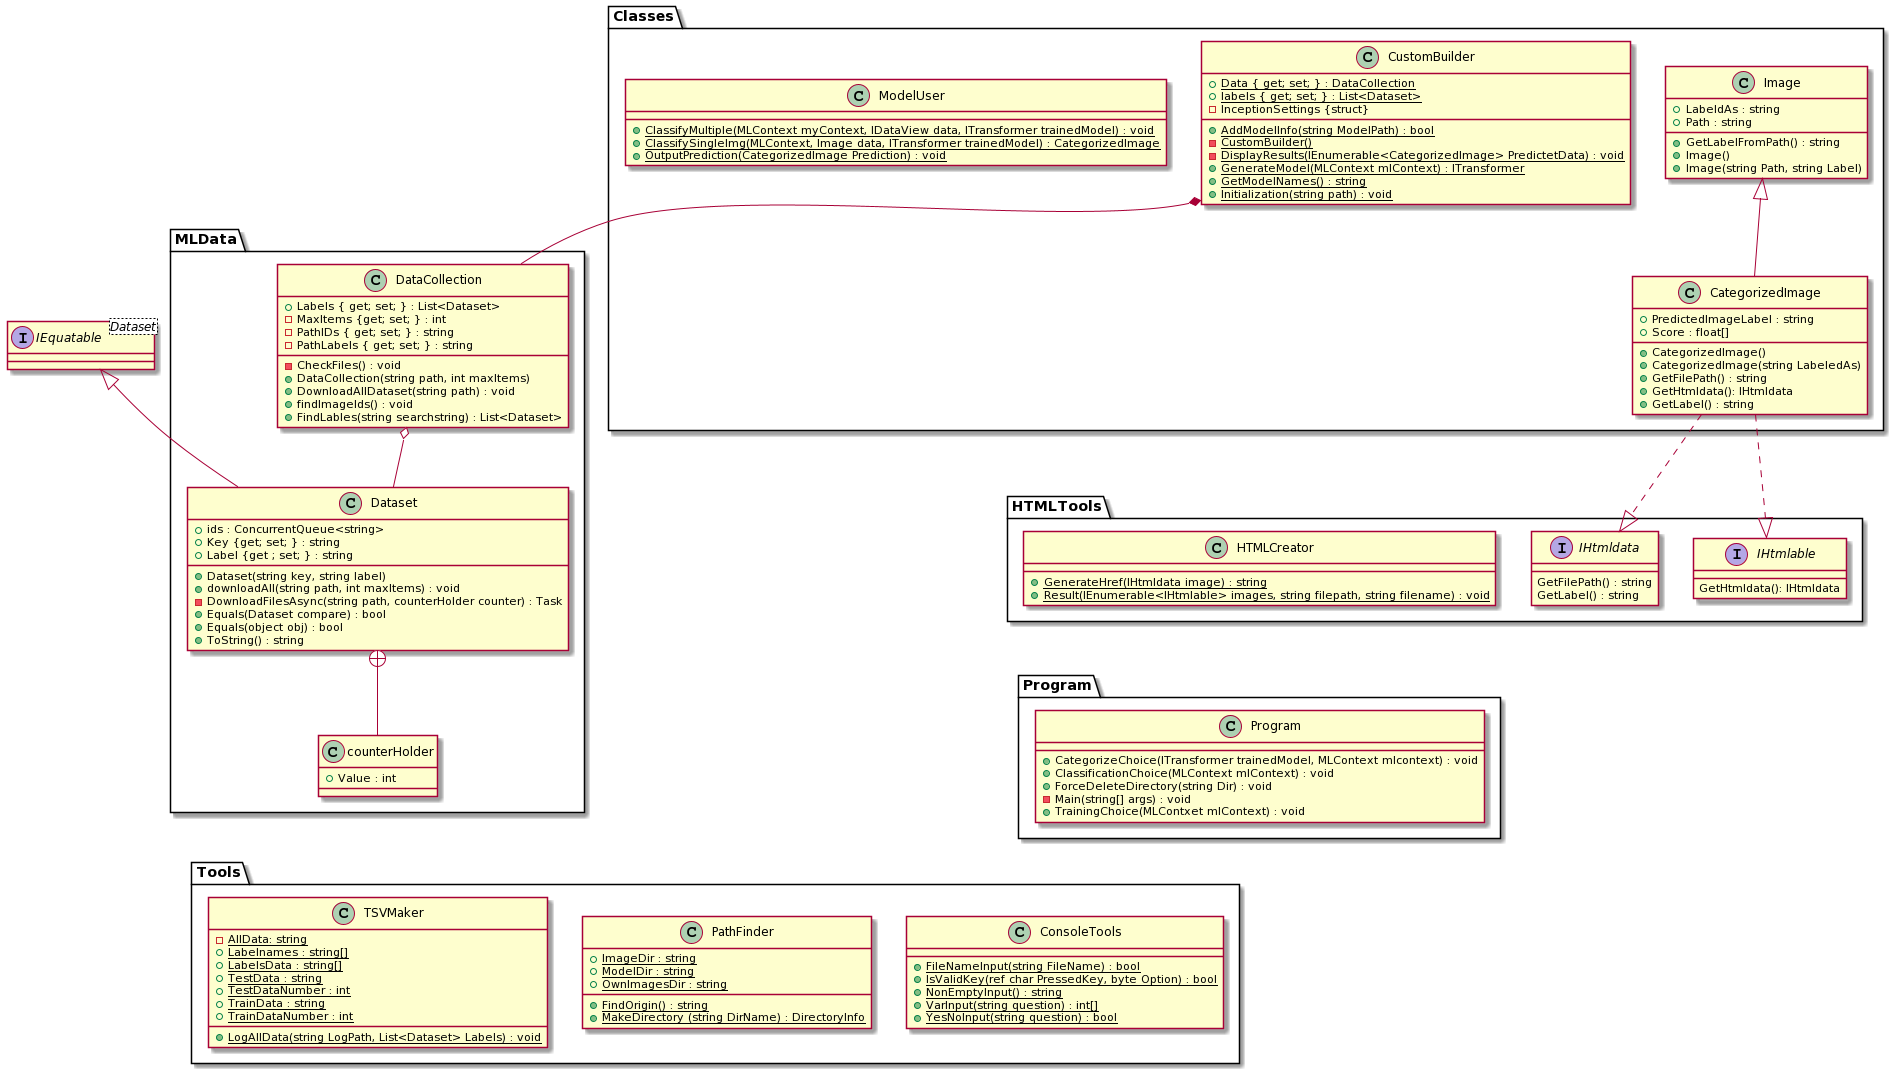

The diagram above was rendered by PlantUML. Its source (embedded in the PNG):
@startuml
package "Tools" {


    class ConsoleTools{
        + {static} FileNameInput(string FileName) : bool
        + {static} IsValidKey(ref char PressedKey, byte Option) : bool
        + {static} NonEmptyInput() : string
        + {static} VarInput(string question) : int[]
        + {static} YesNoInput(string question) : bool       

    }

    class PathFinder{
        + {static} ImageDir : string
        + {static} ModelDir : string
        + {static} OwnImagesDir : string
        + {static} FindOrigin() : string
        + {static} MakeDirectory (string DirName) : DirectoryInfo
    }

    class TSVMaker{
        - {static} AllData: string
        + {static} Labelnames : string[]
        + {static} LabelsData : string[]
        + {static} TestData : string
        + {static} TestDataNumber : int
        + {static} TrainData : string
        + {static} TrainDataNumber : int
        + {static} LogAllData(string LogPath, List<Dataset> Labels) : void
    }
}

package "Classes" {
    class Image {
        + LabeldAs : string
        + Path : string    
        + GetLabelFromPath() : string
        + Image()
        + Image(string Path, string Label)
    }

    class CategorizedImage {
       + PredictedImageLabel : string
       + Score : float[] 
       + CategorizedImage()
       + CategorizedImage(string LabeledAs)
       + GetFilePath() : string
       + GetHtmldata(): IHtmldata
       + GetLabel() : string
    }

    class CustomBuilder {
        + {static} Data { get; set; } : DataCollection
        + {static} labels { get; set; } : List<Dataset>
        + {static} AddModelInfo(string ModelPath) : bool
        - {static} CustomBuilder()
        - {static} DisplayResults(IEnumerable<CategorizedImage> PredictetData) : void
        + {static} GenerateModel(MLContext mlContext) : ITransformer
        + {static} GetModelNames() : string
        + {static} Initialization(string path) : void
        - InceptionSettings {struct}
    
    }   
    class ModelUser {
        + {static} ClassifyMultiple(MLContext myContext, IDataView data, ITransformer trainedModel) : void
       + {static} ClassifySingleImg(MLContext, Image data, ITransformer trainedModel) : CategorizedImage
        + {static} OutputPrediction(CategorizedImage Prediction) : void
    }
    Image <|-- CategorizedImage
}

package MLData {
    class DataCollection {
        + Labels { get; set; } : List<Dataset>
        - MaxItems {get; set; } : int
        - PathIDs { get; set; } : string
        - PathLabels { get; set; } : string
        - CheckFiles() : void
        + DataCollection(string path, int maxItems)
        + DownloadAllDataset(string path) : void
        + findImageIds() : void
        + FindLables(string searchstring) : List<Dataset>
    }
    class Dataset {
        + ids : ConcurrentQueue<string>
        + Key {get; set; } : string
        + Label {get ; set; } : string
        + Dataset(string key, string label)
        + downloadAll(string path, int maxItems) : void
        - DownloadFilesAsync(string path, counterHolder counter) : Task
        + Equals(Dataset compare) : bool
        + Equals(object obj) : bool
        + ToString() : string
    
    }
    class counterHolder{
        + Value : int
    }
    Dataset +-- counterHolder
    
}
IEquatable <|-- Dataset
interface IEquatable<Dataset>{

}

package Program{
    class Program {
        + CategorizeChoice(ITransformer trainedModel, MLContext mlcontext) : void
        + ClassificationChoice(MLContext mlContext) : void
        + ForceDeleteDirectory(string Dir) : void
        - Main(string[] args) : void
        + TrainingChoice(MLContxet mlContext) : void
    }
    
}

package HTMLTools {
    interface IHtmlable{
        GetHtmldata(): IHtmldata
    }
    interface IHtmldata{
        GetFilePath() : string
        GetLabel() : string
    }
    class HTMLCreator {
        + {static} GenerateHref(IHtmldata image) : string
        + {static} Result(IEnumerable<IHtmlable> images, string filepath, string filename) : void
    }
}

CategorizedImage ..|> IHtmlable
CategorizedImage ..|> IHtmldata
DataCollection o-- Dataset
CustomBuilder *-- DataCollection
DataCollection <-[hidden]- ModelUser
counterHolder <-[hidden]- TSVMaker
HTMLCreator -[hidden]-> Program
@enduml